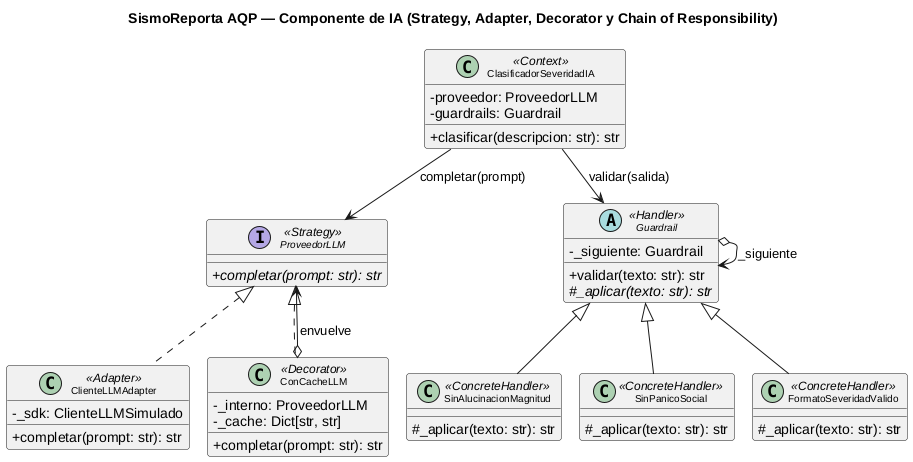

The diagram above was rendered by PlantUML. Its source (embedded in the PNG):
@startuml chain-guardrails-ia
!pragma layout smetana
skinparam monochrome false
skinparam shadowing false
skinparam classAttributeIconSize 0
skinparam defaultFontName "Liberation Sans", Arial, sans-serif
skinparam classFontSize 10
skinparam roundCorner 6

title SismoReporta AQP — Componente de IA (Strategy, Adapter, Decorator y Chain of Responsibility)

class ClasificadorSeveridadIA <<Context>> {
  - proveedor: ProveedorLLM
  - guardrails: Guardrail
  + clasificar(descripcion: str): str
}

interface ProveedorLLM <<Strategy>> {
  {abstract} + completar(prompt: str): str
}

class ClienteLLMAdapter <<Adapter>> {
  - _sdk: ClienteLLMSimulado
  + completar(prompt: str): str
}

class ConCacheLLM <<Decorator>> {
  - _interno: ProveedorLLM
  - _cache: Dict[str, str]
  + completar(prompt: str): str
}

abstract class Guardrail <<Handler>> {
  - _siguiente: Guardrail
  + validar(texto: str): str
  {abstract} # _aplicar(texto: str): str
}

class SinAlucinacionMagnitud <<ConcreteHandler>> {
  # _aplicar(texto: str): str
}

class SinPanicoSocial <<ConcreteHandler>> {
  # _aplicar(texto: str): str
}

class FormatoSeveridadValido <<ConcreteHandler>> {
  # _aplicar(texto: str): str
}

ClasificadorSeveridadIA --> ProveedorLLM : "completar(prompt)"
ClasificadorSeveridadIA --> Guardrail : "validar(salida)"

ProveedorLLM <|.. ClienteLLMAdapter
ProveedorLLM <|.. ConCacheLLM
ConCacheLLM o--> ProveedorLLM : "envuelve"

Guardrail <|-- SinAlucinacionMagnitud
Guardrail <|-- SinPanicoSocial
Guardrail <|-- FormatoSeveridadValido

Guardrail o--> Guardrail : "_siguiente"

@enduml